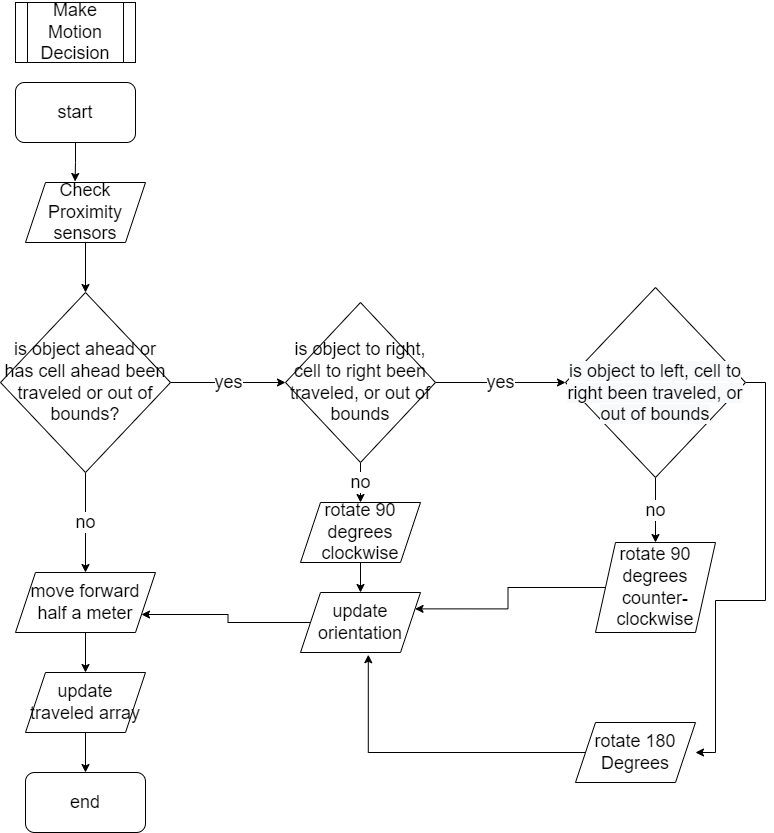

The diagram above was exported from draw.io. Its source (the exported page's mxGraphModel, read from the mxfile embedded in the PNG):
<mxGraphModel dx="1038" dy="529" grid="1" gridSize="10" guides="1" tooltips="1" connect="1" arrows="1" fold="1" page="1" pageScale="1" pageWidth="850" pageHeight="1100" math="0" shadow="0">
  <root>
    <mxCell id="0" />
    <mxCell id="1" parent="0" />
    <mxCell id="7_7MLNmGmidjD4dfW3mr-1" value="&lt;font style=&quot;font-size: 18px;&quot;&gt;Make Motion Decision&lt;/font&gt;" style="shape=process;whiteSpace=wrap;html=1;backgroundOutline=1;" parent="1" vertex="1">
      <mxGeometry x="50" y="30" width="120" height="60" as="geometry" />
    </mxCell>
    <mxCell id="7_7MLNmGmidjD4dfW3mr-5" style="edgeStyle=orthogonalEdgeStyle;rounded=0;orthogonalLoop=1;jettySize=auto;html=1;entryX=0.413;entryY=-0.017;entryDx=0;entryDy=0;entryPerimeter=0;fontSize=18;" parent="1" source="7_7MLNmGmidjD4dfW3mr-3" target="7_7MLNmGmidjD4dfW3mr-4" edge="1">
      <mxGeometry relative="1" as="geometry" />
    </mxCell>
    <mxCell id="7_7MLNmGmidjD4dfW3mr-3" value="start" style="rounded=1;whiteSpace=wrap;html=1;fontSize=18;" parent="1" vertex="1">
      <mxGeometry x="50" y="110" width="120" height="60" as="geometry" />
    </mxCell>
    <mxCell id="7_7MLNmGmidjD4dfW3mr-7" style="edgeStyle=orthogonalEdgeStyle;rounded=0;orthogonalLoop=1;jettySize=auto;html=1;entryX=0.5;entryY=0;entryDx=0;entryDy=0;fontSize=18;" parent="1" source="7_7MLNmGmidjD4dfW3mr-4" target="7_7MLNmGmidjD4dfW3mr-6" edge="1">
      <mxGeometry relative="1" as="geometry" />
    </mxCell>
    <mxCell id="7_7MLNmGmidjD4dfW3mr-4" value="Check Proximity sensors" style="shape=parallelogram;perimeter=parallelogramPerimeter;whiteSpace=wrap;html=1;fixedSize=1;fontSize=18;" parent="1" vertex="1">
      <mxGeometry x="60" y="210" width="120" height="60" as="geometry" />
    </mxCell>
    <mxCell id="7_7MLNmGmidjD4dfW3mr-8" value="no" style="edgeStyle=orthogonalEdgeStyle;rounded=0;orthogonalLoop=1;jettySize=auto;html=1;fontSize=18;" parent="1" source="7_7MLNmGmidjD4dfW3mr-6" edge="1">
      <mxGeometry relative="1" as="geometry">
        <mxPoint x="120" y="600" as="targetPoint" />
      </mxGeometry>
    </mxCell>
    <mxCell id="7_7MLNmGmidjD4dfW3mr-14" value="yes" style="edgeStyle=orthogonalEdgeStyle;rounded=0;orthogonalLoop=1;jettySize=auto;html=1;fontSize=18;" parent="1" source="7_7MLNmGmidjD4dfW3mr-6" edge="1">
      <mxGeometry relative="1" as="geometry">
        <mxPoint x="320" y="410" as="targetPoint" />
      </mxGeometry>
    </mxCell>
    <mxCell id="7_7MLNmGmidjD4dfW3mr-6" value="is object ahead or has cell ahead been traveled or out of bounds?" style="rhombus;whiteSpace=wrap;html=1;fontSize=18;" parent="1" vertex="1">
      <mxGeometry x="35" y="320" width="170" height="180" as="geometry" />
    </mxCell>
    <mxCell id="7_7MLNmGmidjD4dfW3mr-10" style="edgeStyle=orthogonalEdgeStyle;rounded=0;orthogonalLoop=1;jettySize=auto;html=1;fontSize=18;" parent="1" source="7_7MLNmGmidjD4dfW3mr-9" target="7_7MLNmGmidjD4dfW3mr-11" edge="1">
      <mxGeometry relative="1" as="geometry">
        <mxPoint x="120" y="730" as="targetPoint" />
      </mxGeometry>
    </mxCell>
    <mxCell id="7_7MLNmGmidjD4dfW3mr-9" value="move forward half a meter" style="shape=parallelogram;perimeter=parallelogramPerimeter;whiteSpace=wrap;html=1;fixedSize=1;fontSize=18;" parent="1" vertex="1">
      <mxGeometry x="50" y="600" width="140" height="60" as="geometry" />
    </mxCell>
    <mxCell id="7_7MLNmGmidjD4dfW3mr-12" style="edgeStyle=orthogonalEdgeStyle;rounded=0;orthogonalLoop=1;jettySize=auto;html=1;fontSize=18;" parent="1" source="7_7MLNmGmidjD4dfW3mr-11" target="7_7MLNmGmidjD4dfW3mr-13" edge="1">
      <mxGeometry relative="1" as="geometry">
        <mxPoint x="120" y="830" as="targetPoint" />
      </mxGeometry>
    </mxCell>
    <mxCell id="7_7MLNmGmidjD4dfW3mr-11" value="update traveled array" style="shape=parallelogram;perimeter=parallelogramPerimeter;whiteSpace=wrap;html=1;fixedSize=1;fontSize=18;" parent="1" vertex="1">
      <mxGeometry x="60" y="700" width="120" height="60" as="geometry" />
    </mxCell>
    <mxCell id="7_7MLNmGmidjD4dfW3mr-13" value="end" style="rounded=1;whiteSpace=wrap;html=1;fontSize=18;" parent="1" vertex="1">
      <mxGeometry x="60" y="800" width="120" height="60" as="geometry" />
    </mxCell>
    <mxCell id="7_7MLNmGmidjD4dfW3mr-16" value="no" style="edgeStyle=orthogonalEdgeStyle;rounded=0;orthogonalLoop=1;jettySize=auto;html=1;fontSize=18;" parent="1" source="7_7MLNmGmidjD4dfW3mr-15" target="7_7MLNmGmidjD4dfW3mr-17" edge="1">
      <mxGeometry relative="1" as="geometry">
        <mxPoint x="395" y="560" as="targetPoint" />
      </mxGeometry>
    </mxCell>
    <mxCell id="7_7MLNmGmidjD4dfW3mr-21" value="yes" style="edgeStyle=orthogonalEdgeStyle;rounded=0;orthogonalLoop=1;jettySize=auto;html=1;fontSize=18;" parent="1" source="7_7MLNmGmidjD4dfW3mr-15" edge="1">
      <mxGeometry relative="1" as="geometry">
        <mxPoint x="600" y="410" as="targetPoint" />
      </mxGeometry>
    </mxCell>
    <mxCell id="7_7MLNmGmidjD4dfW3mr-15" value="&lt;p style=&quot;line-height: 1.2;&quot;&gt;is object to right, cell to right been traveled, or out of bounds&lt;br&gt;&lt;/p&gt;" style="rhombus;whiteSpace=wrap;html=1;fontSize=18;" parent="1" vertex="1">
      <mxGeometry x="320" y="330" width="150" height="160" as="geometry" />
    </mxCell>
    <mxCell id="7_7MLNmGmidjD4dfW3mr-18" style="edgeStyle=orthogonalEdgeStyle;rounded=0;orthogonalLoop=1;jettySize=auto;html=1;fontSize=18;" parent="1" source="7_7MLNmGmidjD4dfW3mr-17" target="7_7MLNmGmidjD4dfW3mr-19" edge="1">
      <mxGeometry relative="1" as="geometry">
        <mxPoint x="395" y="650" as="targetPoint" />
      </mxGeometry>
    </mxCell>
    <mxCell id="7_7MLNmGmidjD4dfW3mr-17" value="rotate 90 degrees clockwise" style="shape=parallelogram;perimeter=parallelogramPerimeter;whiteSpace=wrap;html=1;fixedSize=1;fontSize=18;" parent="1" vertex="1">
      <mxGeometry x="335" y="530" width="120" height="60" as="geometry" />
    </mxCell>
    <mxCell id="7_7MLNmGmidjD4dfW3mr-20" style="edgeStyle=orthogonalEdgeStyle;rounded=0;orthogonalLoop=1;jettySize=auto;html=1;entryX=1;entryY=0.75;entryDx=0;entryDy=0;fontSize=18;" parent="1" source="7_7MLNmGmidjD4dfW3mr-19" target="7_7MLNmGmidjD4dfW3mr-9" edge="1">
      <mxGeometry relative="1" as="geometry" />
    </mxCell>
    <mxCell id="7_7MLNmGmidjD4dfW3mr-19" value="update orientation" style="shape=parallelogram;perimeter=parallelogramPerimeter;whiteSpace=wrap;html=1;fixedSize=1;fontSize=18;" parent="1" vertex="1">
      <mxGeometry x="335" y="620" width="120" height="60" as="geometry" />
    </mxCell>
    <mxCell id="7_7MLNmGmidjD4dfW3mr-23" value="no" style="edgeStyle=orthogonalEdgeStyle;rounded=0;orthogonalLoop=1;jettySize=auto;html=1;fontSize=18;" parent="1" source="7_7MLNmGmidjD4dfW3mr-22" edge="1">
      <mxGeometry relative="1" as="geometry">
        <mxPoint x="690" y="570" as="targetPoint" />
      </mxGeometry>
    </mxCell>
    <mxCell id="7_7MLNmGmidjD4dfW3mr-29" style="edgeStyle=orthogonalEdgeStyle;rounded=0;orthogonalLoop=1;jettySize=auto;html=1;entryX=1;entryY=0.5;entryDx=0;entryDy=0;entryPerimeter=0;fontSize=18;" parent="1" source="7_7MLNmGmidjD4dfW3mr-22" target="7_7MLNmGmidjD4dfW3mr-27" edge="1">
      <mxGeometry relative="1" as="geometry">
        <Array as="points">
          <mxPoint x="800" y="410" />
          <mxPoint x="800" y="628" />
          <mxPoint x="750" y="628" />
          <mxPoint x="750" y="780" />
        </Array>
      </mxGeometry>
    </mxCell>
    <mxCell id="7_7MLNmGmidjD4dfW3mr-22" value="&lt;br&gt;&lt;span style=&quot;color: rgb(0, 0, 0); font-family: Helvetica; font-size: 18px; font-style: normal; font-variant-ligatures: normal; font-variant-caps: normal; font-weight: 400; letter-spacing: normal; orphans: 2; text-align: center; text-indent: 0px; text-transform: none; widows: 2; word-spacing: 0px; -webkit-text-stroke-width: 0px; background-color: rgb(248, 249, 250); text-decoration-thickness: initial; text-decoration-style: initial; text-decoration-color: initial; float: none; display: inline !important;&quot;&gt;is object to left, cell to right been traveled, or out of bounds&lt;/span&gt;&lt;br&gt;" style="rhombus;whiteSpace=wrap;html=1;fontSize=18;" parent="1" vertex="1">
      <mxGeometry x="600" y="315" width="180" height="190" as="geometry" />
    </mxCell>
    <mxCell id="7_7MLNmGmidjD4dfW3mr-25" style="edgeStyle=orthogonalEdgeStyle;rounded=0;orthogonalLoop=1;jettySize=auto;html=1;entryX=1;entryY=0.25;entryDx=0;entryDy=0;fontSize=18;" parent="1" source="7_7MLNmGmidjD4dfW3mr-24" target="7_7MLNmGmidjD4dfW3mr-19" edge="1">
      <mxGeometry relative="1" as="geometry" />
    </mxCell>
    <mxCell id="7_7MLNmGmidjD4dfW3mr-24" value="rotate 90 degrees counter-clockwise" style="shape=parallelogram;perimeter=parallelogramPerimeter;whiteSpace=wrap;html=1;fixedSize=1;fontSize=18;" parent="1" vertex="1">
      <mxGeometry x="630" y="570" width="120" height="90" as="geometry" />
    </mxCell>
    <mxCell id="7_7MLNmGmidjD4dfW3mr-28" style="edgeStyle=orthogonalEdgeStyle;rounded=0;orthogonalLoop=1;jettySize=auto;html=1;entryX=0.565;entryY=1.037;entryDx=0;entryDy=0;entryPerimeter=0;fontSize=18;" parent="1" source="7_7MLNmGmidjD4dfW3mr-27" target="7_7MLNmGmidjD4dfW3mr-19" edge="1">
      <mxGeometry relative="1" as="geometry" />
    </mxCell>
    <mxCell id="7_7MLNmGmidjD4dfW3mr-27" value="rotate 180 Degrees" style="shape=parallelogram;perimeter=parallelogramPerimeter;whiteSpace=wrap;html=1;fixedSize=1;fontSize=18;" parent="1" vertex="1">
      <mxGeometry x="610" y="750" width="120" height="60" as="geometry" />
    </mxCell>
  </root>
</mxGraphModel>